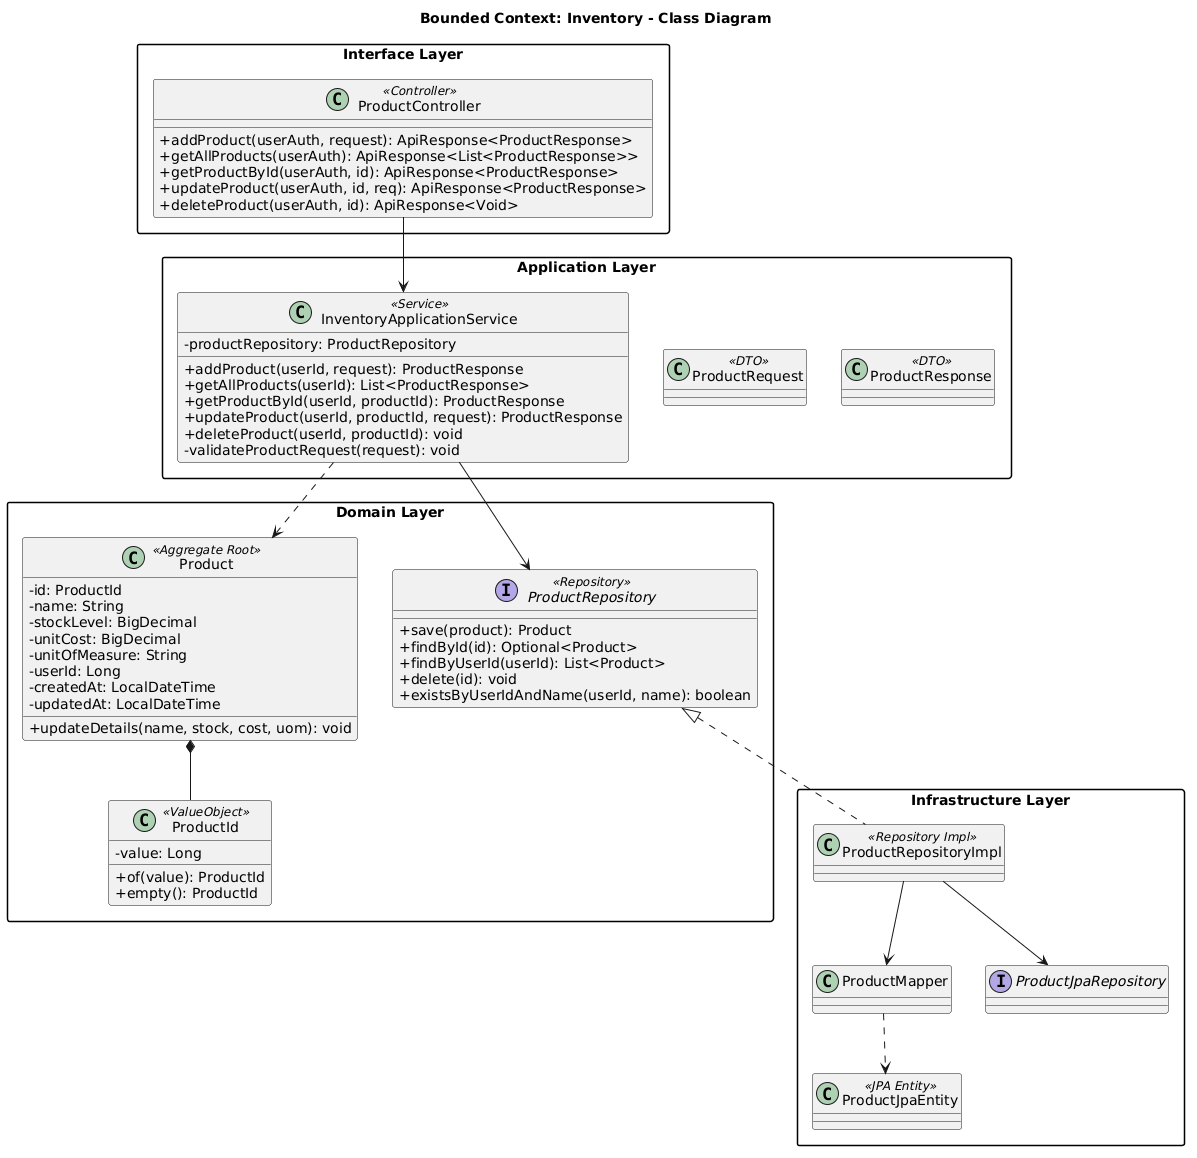

The diagram above was rendered by PlantUML. Its source (embedded in the PNG):
@startuml
skinparam classAttributeIconSize 0
skinparam packageStyle rectangle
title Bounded Context: Inventory - Class Diagram

package "Domain Layer" {
    class Product <<Aggregate Root>> {
        - id: ProductId
        - name: String
        - stockLevel: BigDecimal
        - unitCost: BigDecimal
        - unitOfMeasure: String
        - userId: Long
        - createdAt: LocalDateTime
        - updatedAt: LocalDateTime
        + updateDetails(name, stock, cost, uom): void
    }

    class ProductId <<ValueObject>> {
        - value: Long
        + of(value): ProductId
        + empty(): ProductId
    }

    interface ProductRepository <<Repository>> {
        + save(product): Product
        + findById(id): Optional<Product>
        + findByUserId(userId): List<Product>
        + delete(id): void
        + existsByUserIdAndName(userId, name): boolean
    }
}

package "Application Layer" {
    class InventoryApplicationService <<Service>> {
        - productRepository: ProductRepository
        + addProduct(userId, request): ProductResponse
        + getAllProducts(userId): List<ProductResponse>
        + getProductById(userId, productId): ProductResponse
        + updateProduct(userId, productId, request): ProductResponse
        + deleteProduct(userId, productId): void
        - validateProductRequest(request): void
    }

    class ProductRequest <<DTO>>
    class ProductResponse <<DTO>>
}

package "Interface Layer" {
    class ProductController <<Controller>> {
        + addProduct(userAuth, request): ApiResponse<ProductResponse>
        + getAllProducts(userAuth): ApiResponse<List<ProductResponse>>
        + getProductById(userAuth, id): ApiResponse<ProductResponse>
        + updateProduct(userAuth, id, req): ApiResponse<ProductResponse>
        + deleteProduct(userAuth, id): ApiResponse<Void>
    }
}

package "Infrastructure Layer" {
    class ProductRepositoryImpl <<Repository Impl>>
    class ProductJpaEntity <<JPA Entity>>
    class ProductMapper
    interface ProductJpaRepository
}

Product *-- ProductId
ProductRepository <|.. ProductRepositoryImpl
ProductController --> InventoryApplicationService
InventoryApplicationService --> ProductRepository
InventoryApplicationService ..> Product
ProductRepositoryImpl --> ProductJpaRepository
ProductRepositoryImpl --> ProductMapper
ProductMapper ..> ProductJpaEntity
@enduml